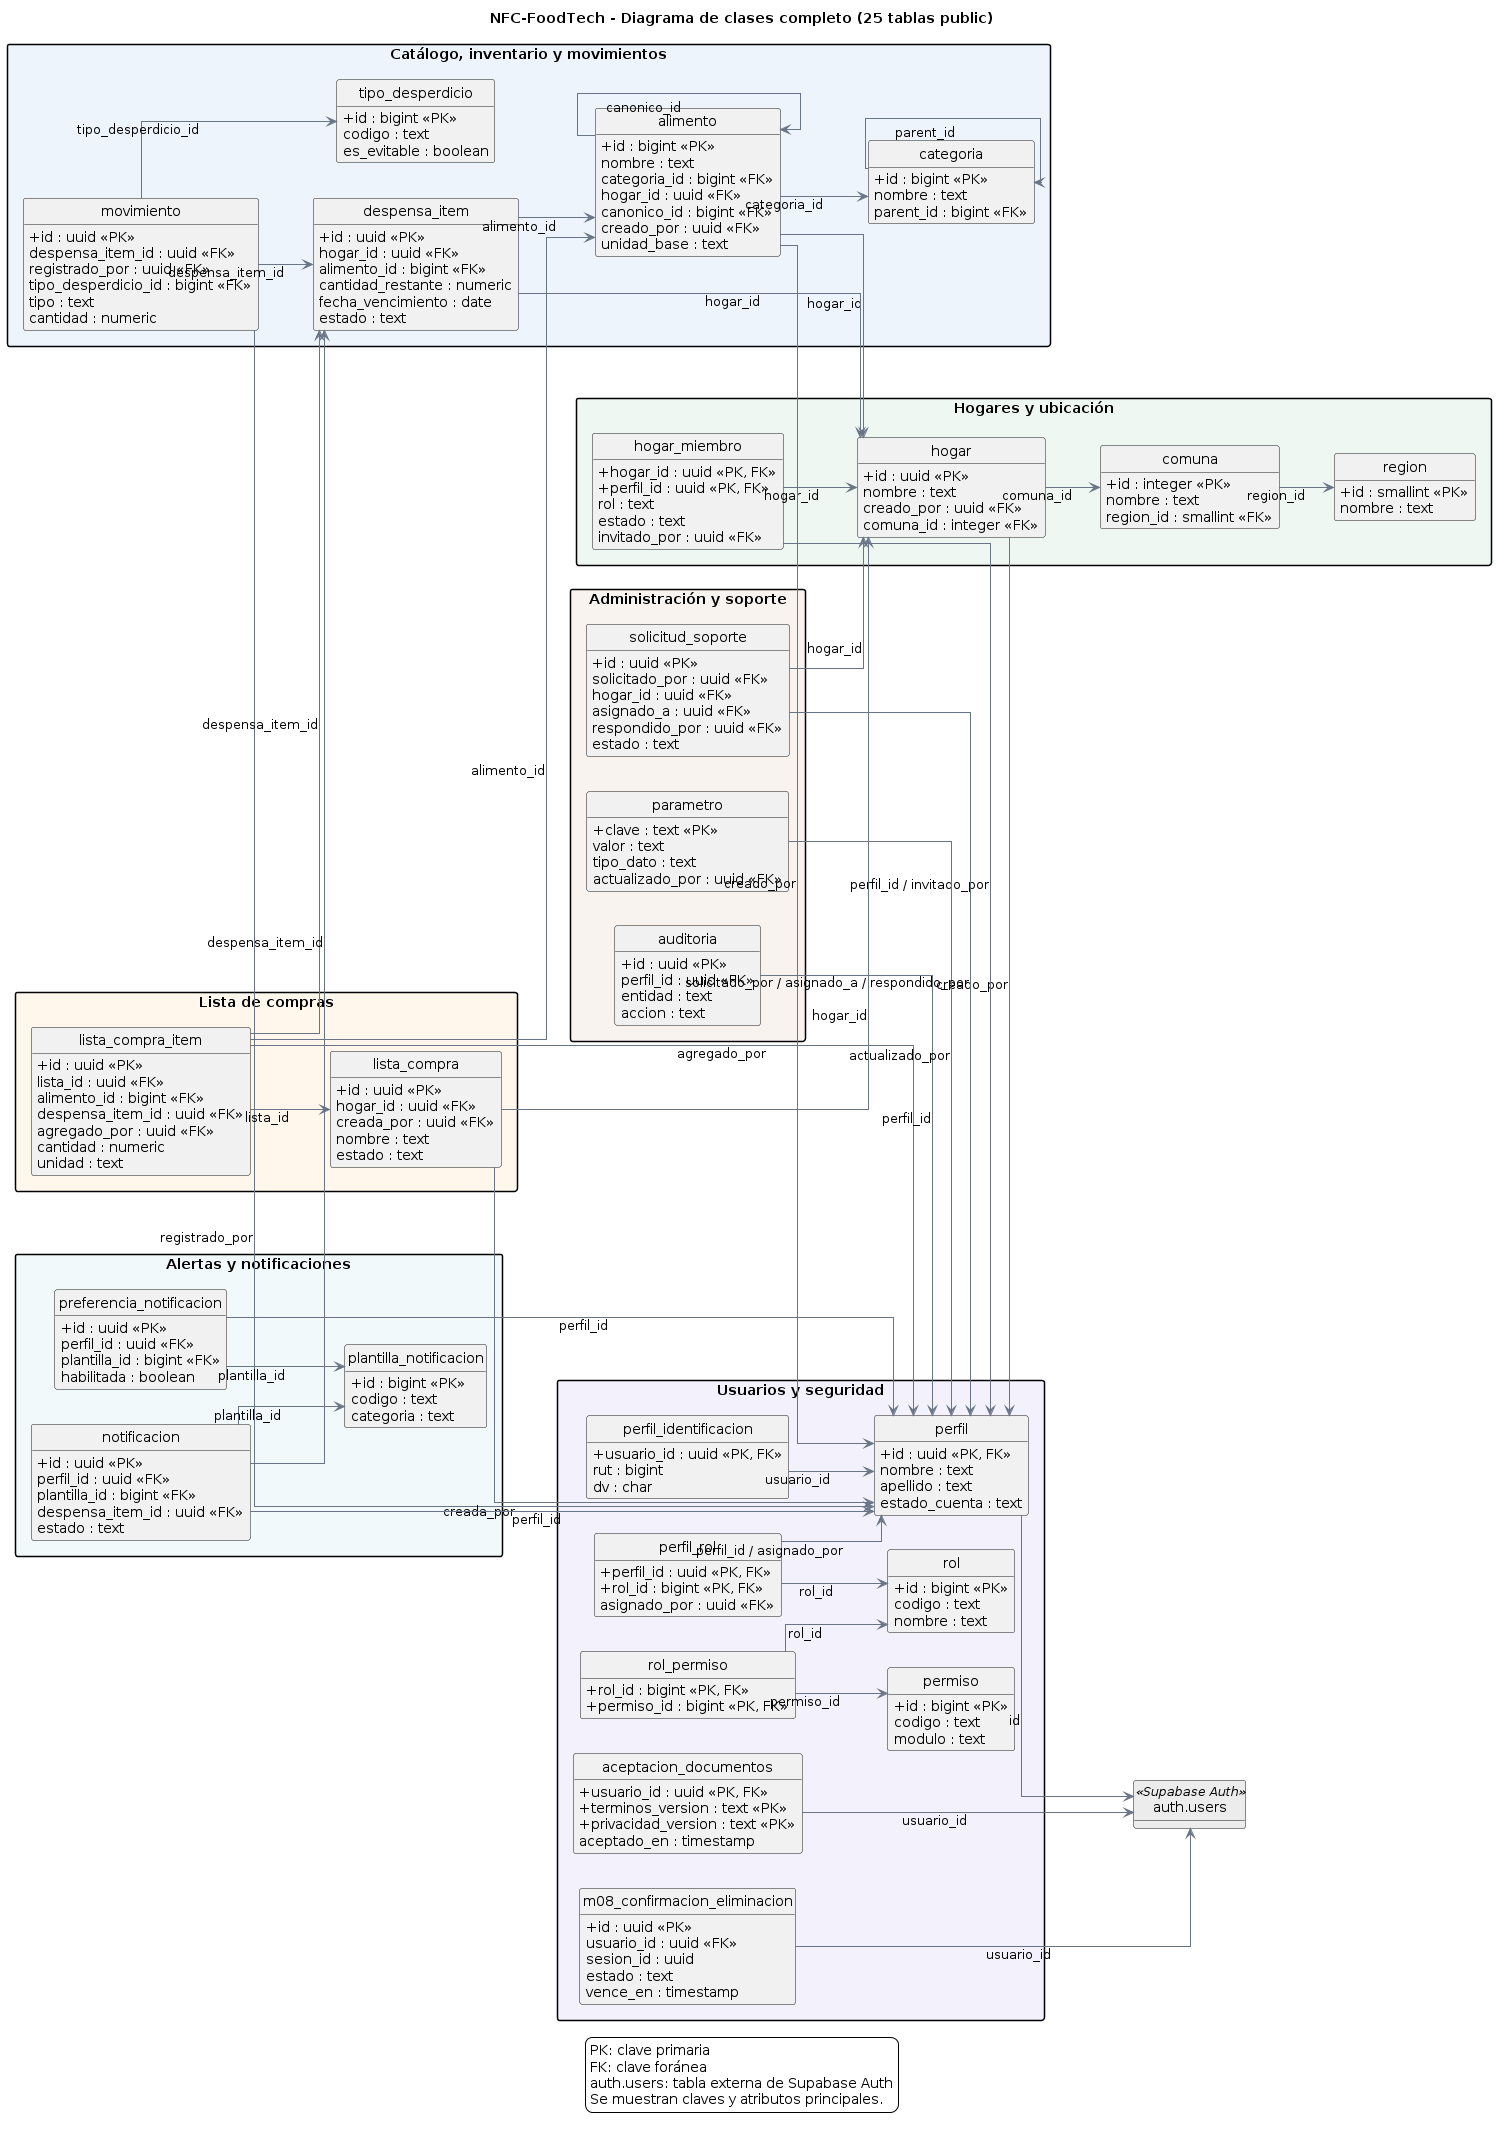

The diagram above was rendered by PlantUML. Its source (embedded in the PNG):
@startuml
title NFC-FoodTech - Diagrama de clases completo (25 tablas public)

left to right direction

skinparam backgroundColor white
skinparam shadowing false
skinparam defaultFontName Arial
skinparam classAttributeIconSize 0
skinparam linetype ortho
skinparam nodesep 35
skinparam ranksep 55
skinparam packageStyle rectangle
skinparam ArrowColor #697586

hide empty methods
hide circle

package "Usuarios y seguridad" #F3F1FB {

  class "perfil" as P {
    +id : uuid <<PK, FK>>
    nombre : text
    apellido : text
    estado_cuenta : text
  }

  class "perfil_identificacion" as PI {
    +usuario_id : uuid <<PK, FK>>
    rut : bigint
    dv : char
  }

  class "aceptacion_documentos" as AD {
    +usuario_id : uuid <<PK, FK>>
    +terminos_version : text <<PK>>
    +privacidad_version : text <<PK>>
    aceptado_en : timestamp
  }

  class "m08_confirmacion_eliminacion" as M08 {
    +id : uuid <<PK>>
    usuario_id : uuid <<FK>>
    sesion_id : uuid
    estado : text
    vence_en : timestamp
  }

  class "rol" as R {
    +id : bigint <<PK>>
    codigo : text
    nombre : text
  }

  class "permiso" as PER {
    +id : bigint <<PK>>
    codigo : text
    modulo : text
  }

  class "perfil_rol" as PR {
    +perfil_id : uuid <<PK, FK>>
    +rol_id : bigint <<PK, FK>>
    asignado_por : uuid <<FK>>
  }

  class "rol_permiso" as RP {
    +rol_id : bigint <<PK, FK>>
    +permiso_id : bigint <<PK, FK>>
  }
}

package "Hogares y ubicación" #EEF7F2 {

  class "hogar" as H {
    +id : uuid <<PK>>
    nombre : text
    creado_por : uuid <<FK>>
    comuna_id : integer <<FK>>
  }

  class "hogar_miembro" as HM {
    +hogar_id : uuid <<PK, FK>>
    +perfil_id : uuid <<PK, FK>>
    rol : text
    estado : text
    invitado_por : uuid <<FK>>
  }

  class "region" as REG {
    +id : smallint <<PK>>
    nombre : text
  }

  class "comuna" as COM {
    +id : integer <<PK>>
    nombre : text
    region_id : smallint <<FK>>
  }
}

package "Catálogo, inventario y movimientos" #EEF4FC {

  class "categoria" as CAT {
    +id : bigint <<PK>>
    nombre : text
    parent_id : bigint <<FK>>
  }

  class "alimento" as A {
    +id : bigint <<PK>>
    nombre : text
    categoria_id : bigint <<FK>>
    hogar_id : uuid <<FK>>
    canonico_id : bigint <<FK>>
    creado_por : uuid <<FK>>
    unidad_base : text
  }

  class "despensa_item" as DI {
    +id : uuid <<PK>>
    hogar_id : uuid <<FK>>
    alimento_id : bigint <<FK>>
    cantidad_restante : numeric
    fecha_vencimiento : date
    estado : text
  }

  class "movimiento" as MOV {
    +id : uuid <<PK>>
    despensa_item_id : uuid <<FK>>
    registrado_por : uuid <<FK>>
    tipo_desperdicio_id : bigint <<FK>>
    tipo : text
    cantidad : numeric
  }

  class "tipo_desperdicio" as TD {
    +id : bigint <<PK>>
    codigo : text
    es_evitable : boolean
  }
}

package "Lista de compras" #FFF7EB {

  class "lista_compra" as LC {
    +id : uuid <<PK>>
    hogar_id : uuid <<FK>>
    creada_por : uuid <<FK>>
    nombre : text
    estado : text
  }

  class "lista_compra_item" as LCI {
    +id : uuid <<PK>>
    lista_id : uuid <<FK>>
    alimento_id : bigint <<FK>>
    despensa_item_id : uuid <<FK>>
    agregado_por : uuid <<FK>>
    cantidad : numeric
    unidad : text
  }
}

package "Alertas y notificaciones" #F1F9FA {

  class "plantilla_notificacion" as PN {
    +id : bigint <<PK>>
    codigo : text
    categoria : text
  }

  class "preferencia_notificacion" as PREF {
    +id : uuid <<PK>>
    perfil_id : uuid <<FK>>
    plantilla_id : bigint <<FK>>
    habilitada : boolean
  }

  class "notificacion" as N {
    +id : uuid <<PK>>
    perfil_id : uuid <<FK>>
    plantilla_id : bigint <<FK>>
    despensa_item_id : uuid <<FK>>
    estado : text
  }
}

package "Administración y soporte" #F9F3F0 {

  class "auditoria" as AUD {
    +id : uuid <<PK>>
    perfil_id : uuid <<FK>>
    entidad : text
    accion : text
  }

  class "parametro" as PAR {
    +clave : text <<PK>>
    valor : text
    tipo_dato : text
    actualizado_por : uuid <<FK>>
  }

  class "solicitud_soporte" as SOP {
    +id : uuid <<PK>>
    solicitado_por : uuid <<FK>>
    hogar_id : uuid <<FK>>
    asignado_a : uuid <<FK>>
    respondido_por : uuid <<FK>>
    estado : text
  }
}

class "auth.users" as AU <<Supabase Auth>> #ECECEC

' Relaciones de identidad y seguridad

P --> AU : id
PI --> P : usuario_id
AD --> AU : usuario_id
M08 --> AU : usuario_id

PR --> P : perfil_id / asignado_por
PR --> R : rol_id

RP --> R : rol_id
RP --> PER : permiso_id

' Relaciones de hogares y ubicación

H --> P : creado_por
H --> COM : comuna_id

HM --> H : hogar_id
HM --> P : perfil_id / invitado_por

COM --> REG : region_id

' Relaciones de alimentos e inventario

CAT --> CAT : parent_id

A --> CAT : categoria_id
A --> H : hogar_id
A --> A : canonico_id
A --> P : creado_por

DI --> H : hogar_id
DI --> A : alimento_id

MOV --> DI : despensa_item_id
MOV --> TD : tipo_desperdicio_id
MOV --> P : registrado_por

' Relaciones de compras

LC --> H : hogar_id
LC --> P : creada_por

LCI --> LC : lista_id
LCI --> A : alimento_id
LCI --> DI : despensa_item_id
LCI --> P : agregado_por

' Relaciones de notificaciones

PREF --> P : perfil_id
PREF --> PN : plantilla_id

N --> P : perfil_id
N --> PN : plantilla_id
N --> DI : despensa_item_id

' Relaciones administrativas

AUD --> P : perfil_id
PAR --> P : actualizado_por

SOP --> P : solicitado_por / asignado_a / respondido_por
SOP --> H : hogar_id

legend bottom
  PK: clave primaria
  FK: clave foránea
  auth.users: tabla externa de Supabase Auth
  Se muestran claves y atributos principales.
endlegend
@enduml